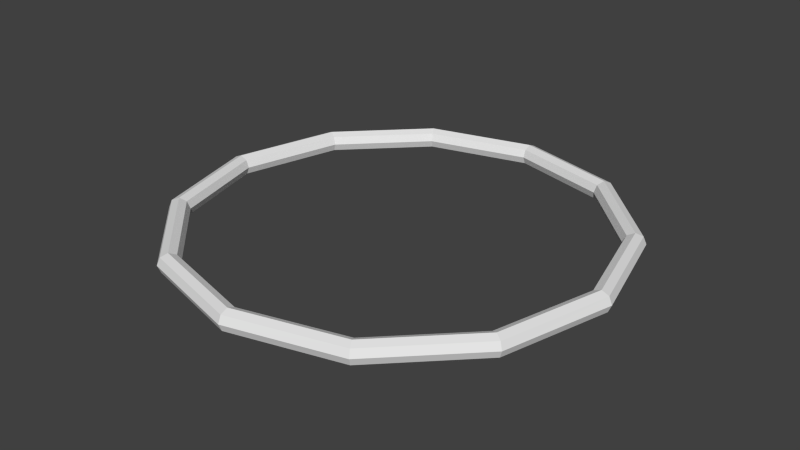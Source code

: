 # Source: Selector.blend  (saved by Blender 2.75.0; exported with 4.5.12 LTS)
import bpy
from mathutils import Matrix  # noqa: F401  (used for matrix-valued properties, if any)

bpy.ops.wm.read_factory_settings(use_empty=True)
scene = bpy.context.scene
scene.name = 'Scene'

# ---- collections
col_collection_1 = bpy.data.collections.new('Collection 1'); scene.collection.children.link(col_collection_1)

# ---- world
world_world = bpy.data.worlds.new('World'); scene.world = world_world
world_world.color = (0.05088, 0.05088, 0.05088)
world_world.use_sun_shadow = False
world_world.sun_shadow_jitter_overblur = 0.0
world_world.cycles.sampling_method = 'MANUAL'
world_world.cycles.sample_map_resolution = 256

# ---- meshes
me_torus = bpy.data.meshes.new('Torus')
me_torus.from_pydata([(1.05, 0.0, 0.0), (1.035, 0.03536, -1.545e-09), (1.0, 0.05, -2.186e-09), (0.9646, 0.03536, -1.545e-09), (0.95, 6.123e-18, -2.677e-25), (0.9646, -0.03536, 1.545e-09), (1.0, -0.05, 2.186e-09), (1.035, -0.03536, 1.545e-09), (0.9093, -2.295e-08, -0.525), (0.8966, 0.03536, -0.5177), (0.866, 0.05, -0.5), (0.8354, 0.03536, -0.4823), (0.8227, -2.076e-08, -0.475), (0.8354, -0.03536, -0.4823), (0.866, -0.05, -0.5), (0.8966, -0.03536, -0.5177), (0.525, -3.975e-08, -0.9093), (0.5177, 0.03536, -0.8966), (0.5, 0.05, -0.866), (0.4823, 0.03536, -0.8354), (0.475, -3.596e-08, -0.8227), (0.4823, -0.03536, -0.8354), (0.5, -0.05, -0.866), (0.5177, -0.03536, -0.8966), (5.96e-08, -4.59e-08, -1.05), (5.96e-08, 0.03536, -1.035), (8.941e-08, 0.05, -1.0), (8.941e-08, 0.03536, -0.9646), (8.941e-08, -4.153e-08, -0.95), (8.941e-08, -0.03536, -0.9646), (8.941e-08, -0.05, -1.0), (5.96e-08, -0.03536, -1.035), (-0.525, -3.975e-08, -0.9093), (-0.5177, 0.03536, -0.8966), (-0.5, 0.05, -0.866), (-0.4823, 0.03536, -0.8354), (-0.475, -3.596e-08, -0.8227), (-0.4823, -0.03536, -0.8354), (-0.5, -0.05, -0.866), (-0.5177, -0.03536, -0.8966), (-0.9093, -2.295e-08, -0.525), (-0.8966, 0.03536, -0.5177), (-0.866, 0.05, -0.5), (-0.8354, 0.03536, -0.4823), (-0.8227, -2.076e-08, -0.475), (-0.8354, -0.03536, -0.4823), (-0.866, -0.05, -0.5), (-0.8966, -0.03536, -0.5177), (-1.05, -4.012e-15, -9.179e-08), (-1.035, 0.03536, -9.206e-08), (-1.0, 0.05, -8.961e-08), (-0.9646, 0.03536, -8.588e-08), (-0.95, -3.624e-15, -8.305e-08), (-0.9646, -0.03536, -8.279e-08), (-1.0, -0.05, -8.524e-08), (-1.035, -0.03536, -8.897e-08), (-0.9093, 2.295e-08, 0.525), (-0.8966, 0.03536, 0.5177), (-0.866, 0.05, 0.5), (-0.8354, 0.03536, 0.4823), (-0.8227, 2.076e-08, 0.475), (-0.8354, -0.03536, 0.4823), (-0.866, -0.05, 0.5), (-0.8966, -0.03536, 0.5177), (-0.525, 3.975e-08, 0.9093), (-0.5177, 0.03536, 0.8966), (-0.5, 0.05, 0.866), (-0.4823, 0.03536, 0.8354), (-0.475, 3.596e-08, 0.8227), (-0.4823, -0.03536, 0.8354), (-0.5, -0.05, 0.866), (-0.5177, -0.03536, 0.8966), (5.96e-08, 4.59e-08, 1.05), (5.96e-08, 0.03536, 1.035), (8.941e-08, 0.05, 1.0), (8.941e-08, 0.03536, 0.9646), (8.941e-08, 4.153e-08, 0.95), (8.941e-08, -0.03536, 0.9646), (8.941e-08, -0.05, 1.0), (5.96e-08, -0.03536, 1.035), (0.525, 3.975e-08, 0.9093), (0.5177, 0.03536, 0.8966), (0.5, 0.05, 0.866), (0.4823, 0.03536, 0.8354), (0.475, 3.596e-08, 0.8227), (0.4823, -0.03536, 0.8354), (0.5, -0.05, 0.866), (0.5177, -0.03536, 0.8966), (0.9093, 2.295e-08, 0.525), (0.8966, 0.03536, 0.5177), (0.866, 0.05, 0.5), (0.8354, 0.03536, 0.4823), (0.8227, 2.076e-08, 0.475), (0.8354, -0.03536, 0.4823), (0.866, -0.05, 0.5), (0.8966, -0.03536, 0.5177)], [], [(0, 8, 9, 1), (1, 9, 10, 2), (2, 10, 11, 3), (3, 11, 12, 4), (4, 12, 13, 5), (5, 13, 14, 6), (6, 14, 15, 7), (0, 7, 15, 8), (8, 16, 17, 9), (9, 17, 18, 10), (10, 18, 19, 11), (11, 19, 20, 12), (12, 20, 21, 13), (13, 21, 22, 14), (14, 22, 23, 15), (15, 23, 16, 8), (16, 24, 25, 17), (17, 25, 26, 18), (18, 26, 27, 19), (19, 27, 28, 20), (20, 28, 29, 21), (21, 29, 30, 22), (22, 30, 31, 23), (23, 31, 24, 16), (24, 32, 33, 25), (25, 33, 34, 26), (26, 34, 35, 27), (27, 35, 36, 28), (28, 36, 37, 29), (29, 37, 38, 30), (30, 38, 39, 31), (31, 39, 32, 24), (32, 40, 41, 33), (33, 41, 42, 34), (34, 42, 43, 35), (35, 43, 44, 36), (36, 44, 45, 37), (37, 45, 46, 38), (38, 46, 47, 39), (39, 47, 40, 32), (40, 48, 49, 41), (41, 49, 50, 42), (42, 50, 51, 43), (43, 51, 52, 44), (44, 52, 53, 45), (45, 53, 54, 46), (46, 54, 55, 47), (47, 55, 48, 40), (48, 56, 57, 49), (49, 57, 58, 50), (50, 58, 59, 51), (51, 59, 60, 52), (52, 60, 61, 53), (53, 61, 62, 54), (54, 62, 63, 55), (55, 63, 56, 48), (56, 64, 65, 57), (57, 65, 66, 58), (58, 66, 67, 59), (59, 67, 68, 60), (60, 68, 69, 61), (61, 69, 70, 62), (62, 70, 71, 63), (63, 71, 64, 56), (64, 72, 73, 65), (65, 73, 74, 66), (66, 74, 75, 67), (67, 75, 76, 68), (68, 76, 77, 69), (69, 77, 78, 70), (70, 78, 79, 71), (71, 79, 72, 64), (72, 80, 81, 73), (73, 81, 82, 74), (74, 82, 83, 75), (75, 83, 84, 76), (76, 84, 85, 77), (77, 85, 86, 78), (78, 86, 87, 79), (79, 87, 80, 72), (80, 88, 89, 81), (81, 89, 90, 82), (82, 90, 91, 83), (83, 91, 92, 84), (84, 92, 93, 85), (85, 93, 94, 86), (86, 94, 95, 87), (87, 95, 88, 80), (88, 0, 1, 89), (89, 1, 2, 90), (90, 2, 3, 91), (91, 3, 4, 92), (92, 4, 5, 93), (93, 5, 6, 94), (94, 6, 7, 95), (95, 7, 0, 88)])
me_torus.use_remesh_preserve_volume = False
me_torus.use_remesh_preserve_attributes = False
me_torus.use_mirror_vertex_groups = False
me_torus.update()

# ---- objects
ob_torus = bpy.data.objects.new('Torus', me_torus)

# ---- transforms, parenting, visibility, modifiers, constraints
ob_torus.location = (0.0, 0.0, 0.0)
ob_torus.rotation_euler = (1.571, -0.0, 0.0)
ob_torus.lineart.crease_threshold = 0.0

# ---- collection membership
col_collection_1.objects.link(ob_torus)

# ---- scene / render settings (as saved in the file)
scene.frame_start = 1; scene.frame_end = 250; scene.frame_set(1)
scene.render.engine = 'BLENDER_EEVEE_NEXT'
scene.render.resolution_percentage = 50
scene.render.dither_intensity = 0.0
scene.cycles.use_denoising = False
scene.cycles.samples = 10
scene.cycles.sampling_pattern = 'TABULATED_SOBOL'
scene.cycles.light_sampling_threshold = 0.0
scene.cycles.use_adaptive_sampling = False
scene.cycles.use_light_tree = False
scene.cycles.blur_glossy = 0.0
scene.cycles.pixel_filter_type = 'GAUSSIAN'
scene.cycles.sample_clamp_indirect = 0.0
scene.view_settings.view_transform = 'Standard'
bpy.context.view_layer.update()

# ---- added for rendering (the .blend has no active camera and no usable light): camera, sun
cam_auto = bpy.data.cameras.new('AutoCamera')
cam_auto.lens = 50.0
cam_auto.sensor_width = 36.0
cam_auto.clip_end = 1000.0
ob_auto_camera = bpy.data.objects.new('AutoCamera', cam_auto)
scene.collection.objects.link(ob_auto_camera)
ob_auto_camera.location = (2.74933, -3.2992, 2.19947)
ob_auto_camera.rotation_euler = (1.09748, -7.21219e-08, 0.694738)
scene.camera = ob_auto_camera
light_auto_sun = bpy.data.lights.new('AutoSun', 'SUN')
light_auto_sun.energy = 3.0
light_auto_sun.angle = 0.0523599
ob_auto_sun = bpy.data.objects.new('AutoSun', light_auto_sun)
scene.collection.objects.link(ob_auto_sun)
ob_auto_sun.rotation_euler = (0.872665, 0.174533, 0.523599)
bpy.context.view_layer.update()
